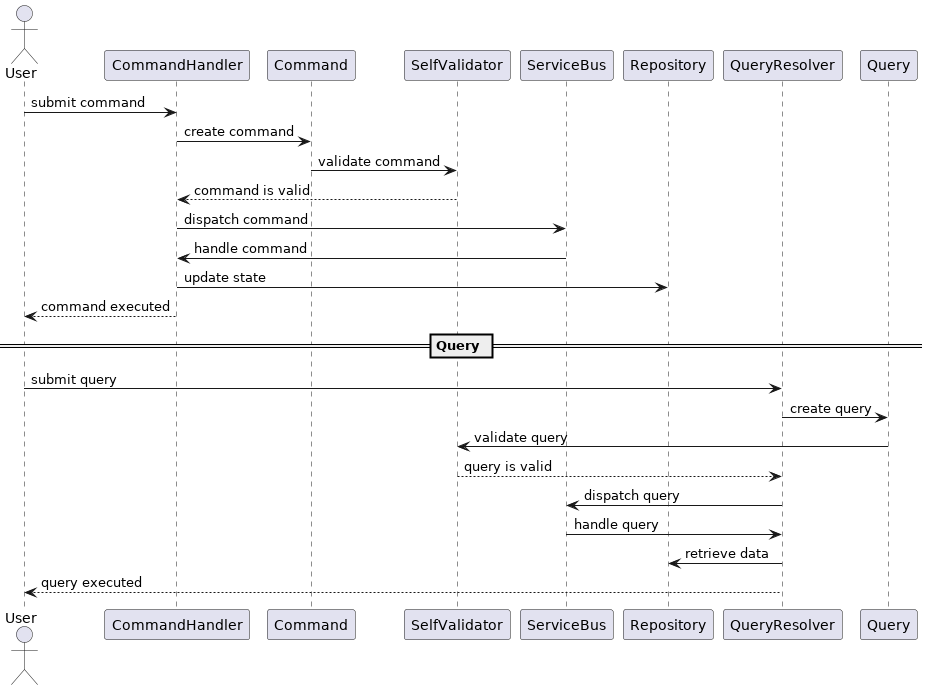

The diagram above was rendered by PlantUML. Its source (embedded in the PNG):
@startuml 'cqrs-sequence-diagram'

    actor User

    User -> CommandHandler: submit command
    CommandHandler -> Command: create command
    Command -> SelfValidator: validate command
    SelfValidator --> CommandHandler: command is valid
    CommandHandler -> ServiceBus: dispatch command
    ServiceBus -> CommandHandler: handle command
    CommandHandler -> Repository: update state
    CommandHandler --> User: command executed
    == Query ==
    User -> QueryResolver: submit query
    QueryResolver -> Query: create query
    Query -> SelfValidator: validate query
    SelfValidator --> QueryResolver: query is valid
    QueryResolver -> ServiceBus: dispatch query
    ServiceBus -> QueryResolver: handle query
    QueryResolver -> Repository: retrieve data
    QueryResolver --> User: query executed

@enduml